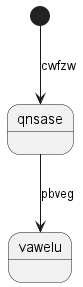

The diagram above was rendered by PlantUML. Its source (embedded in the PNG):
@startuml
state qnsase
[*] --> qnsase : cwfzw
qnsase --> vawelu : pbveg
@enduml